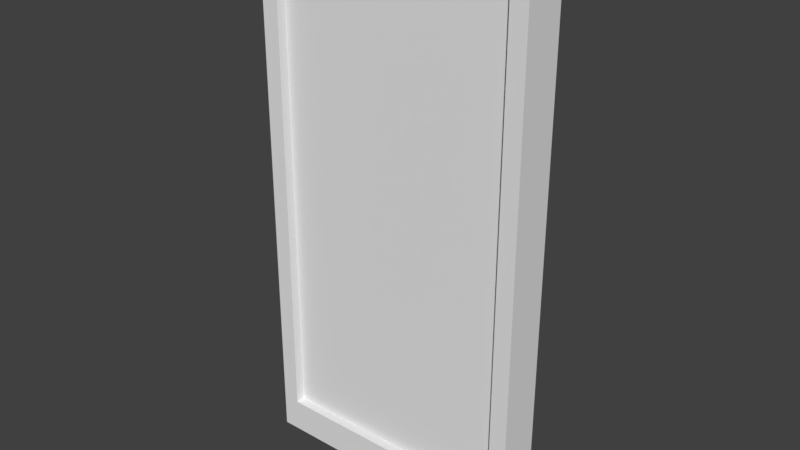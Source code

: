 # Source: door.blend  (saved by Blender 2.79.0; exported with 4.5.12 LTS)
import bpy
from mathutils import Matrix  # noqa: F401  (used for matrix-valued properties, if any)

bpy.ops.wm.read_factory_settings(use_empty=True)
scene = bpy.context.scene
scene.name = 'Scene'

# ---- collections
col_collection_1 = bpy.data.collections.new('Collection 1'); scene.collection.children.link(col_collection_1)

# ---- world
world_world = bpy.data.worlds.new('World'); scene.world = world_world
world_world.color = (0.05088, 0.05088, 0.05088)
world_world.use_sun_shadow = False
world_world.sun_shadow_jitter_overblur = 0.0
world_world.cycles.sampling_method = 'MANUAL'

# ---- meshes
me_cube_001 = bpy.data.meshes.new('Cube.001')
me_cube_001.from_pydata([(-1.45, -0.225, -2.85), (-1.45, -0.225, 2.85), (1.45, -0.225, -2.85), (1.45, -0.225, 2.85), (-1.45, -0.225, 1.98e-08), (1.45, -0.225, 1.98e-08), (2.695e-08, -0.225, -2.85), (2.695e-08, -0.225, 2.85), (0.5438, 0.125, -1.069), (-1.45, -0.225, 1.425), (1.45, -0.225, -1.425), (0.725, -0.225, -2.85), (-0.725, -0.225, 2.85), (-1.45, -0.225, -1.425), (1.45, -0.225, 1.425), (-0.725, -0.225, -2.85), (0.725, -0.225, 2.85), (0.5438, 0.125, -0.3562), (-1.269, 0.125, -1.069), (-0.9063, 0.125, -1.069), (-0.9063, 0.125, -0.3562), (-1.269, 0.125, 1.781), (-0.9063, 0.125, 1.781), (-0.9063, 0.125, 2.494), (-1.269, 0.125, 2.137), (-1.45, -0.225, 2.137), (1.45, -0.225, -2.137), (1.088, -0.225, -2.85), (-1.088, -0.225, 2.85), (-1.45, -0.225, -0.7125), (1.45, -0.225, 0.7125), (-0.3625, -0.225, -2.85), (0.3625, -0.225, 2.85), (-1.269, 0.125, -0.7125), (0.3625, 0.125, -2.494), (1.088, 0.125, -2.494), (-1.088, 0.125, -2.494), (-1.45, -0.225, 0.7125), (1.45, -0.225, -0.7125), (0.3625, -0.225, -2.85), (-0.3625, -0.225, 2.85), (-1.45, -0.225, -2.137), (1.45, -0.225, 2.137), (-1.088, -0.225, -2.85), (1.088, -0.225, 2.85), (-1.269, 0.125, -2.137), (-0.3625, 0.125, -2.494), (-1.269, 0.125, 0.7125), (-1.269, 0.125, 1.425), (-0.725, 0.125, -2.494), (-1.269, 0.125, -1.425), (0.725, 0.125, -2.494), (2.695e-08, 0.125, -2.494), (-1.269, 0.125, 1.98e-08), (-1.088, 0.125, 2.494), (-1.088, 0.125, 1.781), (-1.088, 0.125, 2.137), (-0.9063, 0.125, 2.137), (-1.088, 0.125, -0.3562), (-1.088, 0.125, -1.069), (-1.088, 0.125, -0.7125), (-0.9063, 0.125, -0.7125), (0.3625, 0.125, -0.3562), (0.3625, 0.125, -1.069), (0.3625, 0.125, -0.7125), (0.5438, 0.125, -0.7125), (0.1813, 0.125, -0.7125), (0.3625, 0.125, 2.494), (0.3625, 0.125, 1.781), (0.3625, 0.125, 2.137), (0.5438, 0.125, 2.137), (0.1813, 0.125, 2.137), (0.3625, 0.125, 1.069), (0.3625, 0.125, 0.3562), (0.3625, 0.125, 0.7125), (0.5438, 0.125, 0.7125), (0.1813, 0.125, 0.7125), (1.088, 0.125, 1.069), (1.088, 0.125, 0.3562), (1.088, 0.125, 0.7125), (1.269, 0.125, 0.7125), (-1.45, -0.225, 2.494), (1.45, -0.225, -2.494), (1.269, -0.225, -2.85), (-1.269, -0.225, 2.85), (-1.45, -0.225, -0.3562), (1.45, -0.225, 0.3562), (-0.1812, -0.225, -2.85), (0.1813, -0.225, 2.85), (-1.269, -0.225, 1.98e-08), (0.9063, 0.125, 0.7125), (2.695e-08, -0.225, -2.494), (1.088, 0.125, 2.494), (-1.45, -0.225, 1.069), (1.45, -0.225, -1.069), (0.5438, -0.225, -2.85), (-0.5438, -0.225, 2.85), (-1.45, -0.225, -1.781), (1.45, -0.225, 1.781), (-0.9063, -0.225, -2.85), (0.9063, -0.225, 2.85), (1.088, 0.125, 1.781), (1.088, 0.125, 2.137), (1.269, 0.125, 2.137), (0.9063, 0.125, 2.137), (0.3625, 0.125, -1.781), (0.3625, 0.125, -2.137), (0.5438, 0.125, -2.137), (0.1813, 0.125, -2.137), (1.088, 0.125, -1.781), (1.088, 0.125, -2.137), (0.725, -0.225, -2.494), (1.269, 0.125, -2.137), (-1.269, -0.225, -1.425), (0.9063, 0.125, -2.137), (-0.725, -0.225, -2.494), (1.088, 0.125, -0.3562), (-1.269, -0.225, 1.425), (1.088, 0.125, -1.069), (1.088, 0.125, -0.7125), (1.269, 0.125, -0.7125), (-1.45, -0.225, 1.781), (1.45, -0.225, -1.781), (0.9063, -0.225, -2.85), (-0.9063, -0.225, 2.85), (-1.45, -0.225, -1.069), (1.45, -0.225, 1.069), (-0.5438, -0.225, -2.85), (0.5438, -0.225, 2.85), (0.9063, 0.125, -0.7125), (-1.088, 0.125, -1.781), (-1.088, 0.125, -2.137), (-0.9063, 0.125, -2.137), (-1.45, -0.225, 0.3562), (1.45, -0.225, -0.3562), (0.1813, -0.225, -2.85), (-0.1812, -0.225, 2.85), (-1.45, -0.225, -2.494), (1.45, -0.225, 2.494), (-1.269, -0.225, -2.85), (1.269, -0.225, 2.85), (-0.3625, 0.125, -1.781), (1.269, -0.225, 1.98e-08), (-0.3625, 0.125, -2.137), (2.695e-08, -0.225, 2.494), (-0.1812, 0.125, -2.137), (1.269, -0.225, 1.425), (-0.5438, 0.125, -2.137), (0.725, -0.225, 2.494), (-0.3625, 0.125, -0.3562), (1.269, -0.225, -1.425), (-0.3625, 0.125, -1.069), (-0.3625, 0.125, -0.7125), (-0.1812, 0.125, -0.7125), (-0.5438, 0.125, -0.7125), (-1.088, 0.125, 1.069), (-1.088, 0.125, 0.3562), (-1.088, 0.125, 0.7125), (-0.9063, 0.125, 0.7125), (-0.3625, 0.125, 1.069), (-0.725, -0.225, 2.494), (-0.3625, 0.125, 0.3562), (-0.3625, 0.125, 0.7125), (-0.1812, 0.125, 0.7125), (-0.3625, -0.225, 2.494), (-0.5438, 0.125, 0.7125), (-0.3625, 0.125, 2.494), (-0.3625, 0.125, 1.781), (-0.3625, 0.125, 2.137), (-1.269, -0.225, 0.7125), (-0.1812, 0.125, 2.137), (-0.5438, 0.125, 2.137), (-0.725, 0.125, 2.137), (-0.725, 0.125, 2.494), (-0.725, 0.125, 0.7125), (-0.725, 0.125, 1.069), (-0.3625, 0.125, 1.425), (-0.1812, 0.125, 1.425), (-1.088, 0.125, 1.425), (-0.3625, -0.225, -2.494), (-0.9063, 0.125, 1.425), (-1.269, -0.225, -2.137), (-0.725, 0.125, -0.7125), (-1.088, -0.225, -2.494), (-0.725, 0.125, -0.3562), (-0.725, 0.125, -2.137), (1.269, -0.225, -0.7125), (-0.725, 0.125, -1.781), (-0.3625, 0.125, -1.425), (-0.1812, 0.125, -1.425), (1.269, -0.225, -2.137), (1.088, -0.225, -2.494), (-1.088, 0.125, -1.425), (-0.9063, 0.125, -1.425), (0.725, 0.125, -0.7125), (0.3625, -0.225, -2.494), (0.725, 0.125, -0.3562), (0.725, 0.125, -2.137), (1.269, -0.225, 2.137), (0.725, 0.125, -1.781), (1.088, -0.225, 2.494), (1.088, 0.125, -1.425), (1.269, -0.225, 0.7125), (1.269, 0.125, -1.425), (0.3625, 0.125, -1.425), (0.5438, 0.125, -1.425), (0.725, 0.125, 2.137), (0.725, 0.125, 2.494), (0.725, 0.125, 0.7125), (0.725, 0.125, 1.069), (1.088, 0.125, 1.425), (1.269, 0.125, 1.425), (0.3625, -0.225, 2.494), (0.3625, 0.125, 1.425), (0.5438, 0.125, 1.425), (2.695e-08, 0.125, 2.137), (2.695e-08, 0.125, 2.494), (-1.269, -0.225, -0.7125), (2.695e-08, 0.125, -0.7125), (2.695e-08, 0.125, -0.3562), (1.088, 0.125, 1.98e-08), (-1.269, -0.225, 2.137), (1.269, 0.125, 1.98e-08), (-0.3625, 0.125, 1.98e-08), (-1.088, -0.225, 2.494), (-0.9063, -0.225, 2.494), (-0.1812, 0.125, 1.98e-08), (-1.269, -0.225, 1.781), (2.695e-08, 0.125, 0.7125), (2.695e-08, 0.125, 1.069), (-1.269, -0.225, -1.069), (2.695e-08, 0.125, -2.137), (2.695e-08, 0.125, -1.781), (0.3625, 0.125, 1.98e-08), (0.5438, -0.225, 2.494), (0.5438, 0.125, 1.98e-08), (-1.088, 0.125, 1.98e-08), (-0.9063, 0.125, 1.98e-08), (-0.725, 0.125, 1.781), (-0.725, 0.125, 0.3562), (1.269, -0.225, 1.069), (1.269, -0.225, 0.3562), (-0.725, 0.125, 1.425), (1.269, -0.225, 2.494), (1.269, -0.225, 1.781), (-0.5438, 0.125, 1.425), (-0.725, 0.125, -1.069), (0.5438, -0.225, -2.494), (0.1813, -0.225, -2.494), (1.269, -0.225, -1.781), (1.269, -0.225, -2.494), (0.9063, -0.225, -2.494), (1.269, -0.225, -0.3562), (1.269, -0.225, -1.069), (-0.725, 0.125, -1.425), (-0.5438, 0.125, -1.425), (-0.9063, -0.225, -2.494), (-1.269, -0.225, -2.494), (0.725, 0.125, -1.069), (-0.1812, -0.225, -2.494), (-0.5438, -0.225, -2.494), (0.725, 0.125, -1.425), (0.9063, 0.125, -1.425), (0.1813, 0.125, -1.425), (0.725, 0.125, 1.781), (0.725, 0.125, 0.3562), (-1.269, -0.225, 0.3562), (0.725, 0.125, 1.425), (0.9063, 0.125, 1.425), (0.1813, 0.125, 1.425), (-0.1812, -0.225, 2.494), (2.695e-08, 0.125, 1.425), (2.695e-08, 0.125, 1.781), (-0.5438, -0.225, 2.494), (2.695e-08, 0.125, -1.425), (-1.269, -0.225, 1.069), (2.695e-08, 0.125, -1.069), (0.725, 0.125, 1.98e-08), (-1.269, -0.225, -1.781), (0.9063, 0.125, 1.98e-08), (-0.725, 0.125, 1.98e-08), (-0.5438, 0.125, 1.98e-08), (0.9063, -0.225, 2.494), (2.695e-08, 0.125, 0.3562), (2.695e-08, 0.125, 1.98e-08), (0.1813, -0.225, 2.494), (0.1813, 0.125, 1.98e-08), (-1.269, -0.225, -0.3562), (-1.269, -0.225, 2.494), (-1.45, 0.225, 2.494), (-1.45, 0.225, 2.85), (1.45, 0.225, -2.494), (1.45, 0.225, -2.85), (1.269, 0.225, -2.85), (-1.269, 0.225, 2.85), (-1.45, 0.225, -0.3562), (-1.45, 0.225, 1.98e-08), (1.45, 0.225, 0.3562), (1.45, 0.225, 1.98e-08), (-0.1812, 0.225, -2.85), (2.695e-08, 0.225, -2.85), (0.1813, 0.225, 2.85), (2.695e-08, 0.225, 2.85), (-1.269, 0.225, 1.98e-08), (2.695e-08, 0.225, -2.494), (-1.45, 0.225, 1.069), (-1.45, 0.225, 1.425), (1.45, 0.225, -1.069), (1.45, 0.225, -1.425), (0.5438, 0.225, -2.85), (0.725, 0.225, -2.85), (-0.5438, 0.225, 2.85), (-0.725, 0.225, 2.85), (-1.45, 0.225, -1.781), (-1.45, 0.225, -1.425), (1.45, 0.225, 1.781), (1.45, 0.225, 1.425), (-0.9063, 0.225, -2.85), (-0.725, 0.225, -2.85), (0.9063, 0.225, 2.85), (0.725, 0.225, 2.85), (0.725, 0.225, -2.494), (-1.269, 0.225, -1.425), (-0.725, 0.225, -2.494), (-1.269, 0.225, 1.425), (-1.45, 0.225, 1.781), (-1.45, 0.225, 2.137), (1.45, 0.225, -1.781), (1.45, 0.225, -2.137), (0.9063, 0.225, -2.85), (1.088, 0.225, -2.85), (-0.9063, 0.225, 2.85), (-1.088, 0.225, 2.85), (-1.45, 0.225, -1.069), (-1.45, 0.225, -0.7125), (1.45, 0.225, 1.069), (1.45, 0.225, 0.7125), (-0.5438, 0.225, -2.85), (-0.3625, 0.225, -2.85), (0.5438, 0.225, 2.85), (0.3625, 0.225, 2.85), (-1.45, 0.225, 0.3562), (-1.45, 0.225, 0.7125), (1.45, 0.225, -0.3562), (1.45, 0.225, -0.7125), (0.1813, 0.225, -2.85), (0.3625, 0.225, -2.85), (-0.1812, 0.225, 2.85), (-0.3625, 0.225, 2.85), (-1.45, 0.225, -2.494), (-1.45, 0.225, -2.137), (1.45, 0.225, 2.494), (1.45, 0.225, 2.137), (-1.269, 0.225, -2.85), (-1.088, 0.225, -2.85), (1.269, 0.225, 2.85), (1.088, 0.225, 2.85), (1.269, 0.225, 1.98e-08), (2.695e-08, 0.225, 2.494), (1.269, 0.225, 1.425), (0.725, 0.225, 2.494), (1.269, 0.225, -1.425), (-0.725, 0.225, 2.494), (-0.3625, 0.225, 2.494), (-1.269, 0.225, 0.7125), (-0.3625, 0.225, -2.494), (-1.269, 0.225, -2.137), (-1.088, 0.225, -2.494), (1.269, 0.225, -0.7125), (1.269, 0.225, -2.137), (1.088, 0.225, -2.494), (0.3625, 0.225, -2.494), (1.269, 0.225, 2.137), (1.088, 0.225, 2.494), (1.269, 0.225, 0.7125), (0.3625, 0.225, 2.494), (-1.269, 0.225, -0.7125), (-1.269, 0.225, 2.137), (-1.088, 0.225, 2.494), (-1.45, 0.225, -2.85), (1.45, 0.225, 2.85), (-0.9063, 0.225, 2.494), (-1.269, 0.225, 1.781), (-1.269, 0.225, -1.069), (0.5438, 0.225, 2.494), (1.269, 0.225, 1.069), (1.269, 0.225, 0.3562), (1.269, 0.225, 2.494), (1.269, 0.225, 1.781), (0.5438, 0.225, -2.494), (0.1813, 0.225, -2.494), (1.269, 0.225, -1.781), (1.269, 0.225, -2.494), (0.9063, 0.225, -2.494), (1.269, 0.225, -0.3562), (1.269, 0.225, -1.069), (-0.9063, 0.225, -2.494), (-1.269, 0.225, -2.494), (-0.1812, 0.225, -2.494), (-0.5438, 0.225, -2.494), (-1.269, 0.225, 0.3562), (-0.1812, 0.225, 2.494), (-0.5438, 0.225, 2.494), (-1.269, 0.225, 1.069), (-1.269, 0.225, -1.781), (0.9063, 0.225, 2.494), (0.1813, 0.225, 2.494), (-1.269, 0.225, -0.3562), (-1.269, 0.225, 2.494), (0.1813, -0.125, 1.98e-08), (2.695e-08, -0.125, 1.98e-08), (2.695e-08, -0.125, 0.3562), (-0.5438, -0.125, 1.98e-08), (-0.725, -0.125, 1.98e-08), (0.9063, -0.125, 1.98e-08), (0.725, -0.125, 1.98e-08), (2.695e-08, -0.125, -1.069), (2.695e-08, -0.125, -1.425), (2.695e-08, -0.125, 1.781), (2.695e-08, -0.125, 1.425), (0.1813, -0.125, 1.425), (0.9063, -0.125, 1.425), (0.725, -0.125, 1.425), (0.725, -0.125, 0.3562), (0.725, -0.125, 1.781), (0.1813, -0.125, -1.425), (0.9063, -0.125, -1.425), (0.725, -0.125, -1.425), (0.725, -0.125, -1.069), (-0.5438, -0.125, -1.425), (-0.725, -0.125, -1.425), (-0.725, -0.125, -1.069), (-0.5438, -0.125, 1.425), (-0.725, -0.125, 1.425), (-0.725, -0.125, 0.3562), (-0.725, -0.125, 1.781), (-0.9063, -0.125, 1.98e-08), (-1.088, -0.125, 1.98e-08), (0.5438, -0.125, 1.98e-08), (0.3625, -0.125, 1.98e-08), (2.695e-08, -0.125, -1.781), (2.695e-08, -0.125, -2.137), (2.695e-08, -0.125, 1.069), (2.695e-08, -0.125, 0.7125), (-0.1812, -0.125, 1.98e-08), (-0.3625, -0.125, 1.98e-08), (1.269, -0.125, 1.98e-08), (1.088, -0.125, 1.98e-08), (2.695e-08, -0.125, -0.3562), (2.695e-08, -0.125, -0.7125), (2.695e-08, -0.125, 2.494), (2.695e-08, -0.125, 2.137), (0.5438, -0.125, 1.425), (0.3625, -0.125, 1.425), (1.269, -0.125, 1.425), (1.088, -0.125, 1.425), (0.725, -0.125, 1.069), (0.725, -0.125, 0.7125), (0.725, -0.125, 2.494), (0.725, -0.125, 2.137), (0.5438, -0.125, -1.425), (0.3625, -0.125, -1.425), (1.269, -0.125, -1.425), (1.088, -0.125, -1.425), (0.725, -0.125, -1.781), (0.725, -0.125, -2.137), (0.725, -0.125, -0.3562), (0.725, -0.125, -0.7125), (-0.9063, -0.125, -1.425), (-1.088, -0.125, -1.425), (-0.1812, -0.125, -1.425), (-0.3625, -0.125, -1.425), (-0.725, -0.125, -1.781), (-0.725, -0.125, -2.137), (-0.725, -0.125, -0.3562), (-0.725, -0.125, -0.7125), (-0.9063, -0.125, 1.425), (-1.088, -0.125, 1.425), (-0.1812, -0.125, 1.425), (-0.3625, -0.125, 1.425), (-0.725, -0.125, 1.069), (-0.725, -0.125, 0.7125), (-0.725, -0.125, 2.494), (-0.725, -0.125, 2.137), (-0.5438, -0.125, 2.137), (-0.1812, -0.125, 2.137), (-0.3625, -0.125, 2.137), (-0.3625, -0.125, 1.781), (-0.3625, -0.125, 2.494), (-0.5438, -0.125, 0.7125), (-0.1812, -0.125, 0.7125), (-0.3625, -0.125, 0.7125), (-0.3625, -0.125, 0.3562), (-0.3625, -0.125, 1.069), (-0.9063, -0.125, 0.7125), (-1.088, -0.125, 0.7125), (-1.088, -0.125, 0.3562), (-1.088, -0.125, 1.069), (-0.5438, -0.125, -0.7125), (-0.1812, -0.125, -0.7125), (-0.3625, -0.125, -0.7125), (-0.3625, -0.125, -1.069), (-0.3625, -0.125, -0.3562), (-0.5438, -0.125, -2.137), (-0.1812, -0.125, -2.137), (-0.3625, -0.125, -2.137), (-0.3625, -0.125, -1.781), (-0.9063, -0.125, -2.137), (-1.088, -0.125, -2.137), (-1.088, -0.125, -1.781), (0.9063, -0.125, -0.7125), (1.269, -0.125, -0.7125), (1.088, -0.125, -0.7125), (1.088, -0.125, -1.069), (1.088, -0.125, -0.3562), (0.9063, -0.125, -2.137), (1.269, -0.125, -2.137), (1.088, -0.125, -2.137), (1.088, -0.125, -1.781), (0.1813, -0.125, -2.137), (0.5438, -0.125, -2.137), (0.3625, -0.125, -2.137), (0.3625, -0.125, -1.781), (0.9063, -0.125, 2.137), (1.269, -0.125, 2.137), (1.088, -0.125, 2.137), (1.088, -0.125, 1.781), (1.088, -0.125, 2.494), (0.9063, -0.125, 0.7125), (1.269, -0.125, 0.7125), (1.088, -0.125, 0.7125), (1.088, -0.125, 0.3562), (1.088, -0.125, 1.069), (0.1813, -0.125, 0.7125), (0.5438, -0.125, 0.7125), (0.3625, -0.125, 0.7125), (0.3625, -0.125, 0.3562), (0.3625, -0.125, 1.069), (0.1813, -0.125, 2.137), (0.5438, -0.125, 2.137), (0.3625, -0.125, 2.137), (0.3625, -0.125, 1.781), (0.3625, -0.125, 2.494), (0.1813, -0.125, -0.7125), (0.5438, -0.125, -0.7125), (0.3625, -0.125, -0.7125), (0.3625, -0.125, -1.069), (0.3625, -0.125, -0.3562), (-0.9063, -0.125, -0.7125), (-1.088, -0.125, -0.7125), (-1.088, -0.125, -1.069), (-1.088, -0.125, -0.3562), (-0.9063, -0.125, 2.137), (-1.088, -0.125, 2.137), (-1.088, -0.125, 1.781), (-1.088, -0.125, 2.494), (-1.269, -0.125, 1.98e-08), (2.695e-08, -0.125, -2.494), (0.725, -0.125, -2.494), (-1.269, -0.125, -1.425), (-0.725, -0.125, -2.494), (-1.269, -0.125, 1.425), (-1.269, -0.125, 0.7125), (-0.3625, -0.125, -2.494), (-1.269, -0.125, -2.137), (-1.088, -0.125, -2.494), (1.088, -0.125, -2.494), (0.3625, -0.125, -2.494), (-1.269, -0.125, -0.7125), (-1.269, -0.125, 2.137), (-0.9063, -0.125, 2.494), (-0.9063, -0.125, 1.781), (-1.269, -0.125, 1.781), (-0.9063, -0.125, -0.3562), (-0.9063, -0.125, -1.069), (-1.269, -0.125, -1.069), (0.5438, -0.125, -0.3562), (0.5438, -0.125, -1.069), (0.1813, -0.125, -1.069), (0.5438, -0.125, 2.494), (0.5438, -0.125, 1.781), (0.1813, -0.125, 1.781), (0.5438, -0.125, 1.069), (0.5438, -0.125, 0.3562), (0.1813, -0.125, 0.3562), (1.269, -0.125, 1.069), (1.269, -0.125, 0.3562), (0.9063, -0.125, 0.3562), (1.269, -0.125, 2.494), (1.269, -0.125, 1.781), (0.9063, -0.125, 1.781), (0.5438, -0.125, -1.781), (0.5438, -0.125, -2.494), (0.1813, -0.125, -2.494), (1.269, -0.125, -1.781), (1.269, -0.125, -2.494), (0.9063, -0.125, -2.494), (1.269, -0.125, -0.3562), (1.269, -0.125, -1.069), (0.9063, -0.125, -1.069), (-0.9063, -0.125, -1.781), (-0.9063, -0.125, -2.494), (-1.269, -0.125, -2.494), (-0.1812, -0.125, -1.781), (-0.1812, -0.125, -2.494), (-0.5438, -0.125, -2.494), (-0.1812, -0.125, -0.3562), (-0.1812, -0.125, -1.069), (-0.5438, -0.125, -1.069), (-0.9063, -0.125, 1.069), (-0.9063, -0.125, 0.3562), (-1.269, -0.125, 0.3562), (-0.1812, -0.125, 1.069), (-0.1812, -0.125, 0.3562), (-0.5438, -0.125, 0.3562), (-0.1812, -0.125, 2.494), (-0.1812, -0.125, 1.781), (-0.5438, -0.125, 1.781), (-0.5438, -0.125, 2.494), (-0.5438, -0.125, 1.069), (-1.269, -0.125, 1.069), (-0.5438, -0.125, -0.3562), (-0.5438, -0.125, -1.781), (-1.269, -0.125, -1.781), (0.9063, -0.125, -0.3562), (0.9063, -0.125, -1.781), (0.1813, -0.125, -1.781), (0.9063, -0.125, 2.494), (0.9063, -0.125, 1.069), (0.1813, -0.125, 1.069), (0.1813, -0.125, 2.494), (0.1813, -0.125, -0.3562), (-1.269, -0.125, -0.3562), (-1.269, -0.125, 2.494), (0.1813, 0.125, -1.069), (0.5438, 0.125, 2.494), (0.5438, 0.125, 1.781), (0.1813, 0.125, 1.781), (0.5438, 0.125, 1.069), (0.5438, 0.125, 0.3562), (0.1813, 0.125, 0.3562), (1.269, 0.125, 1.069), (1.269, 0.125, 0.3562), (0.9063, 0.125, 0.3562), (1.269, 0.125, 2.494), (1.269, 0.125, 1.781), (0.9063, 0.125, 1.781), (0.5438, 0.125, -1.781), (0.5438, 0.125, -2.494), (0.1813, 0.125, -2.494), (1.269, 0.125, -1.781), (1.269, 0.125, -2.494), (0.9063, 0.125, -2.494), (1.269, 0.125, -0.3562), (1.269, 0.125, -1.069), (0.9063, 0.125, -1.069), (-0.9063, 0.125, -1.781), (-0.9063, 0.125, -2.494), (-1.269, 0.125, -2.494), (-0.1812, 0.125, -1.781), (-0.1812, 0.125, -2.494), (-0.5438, 0.125, -2.494), (-0.1812, 0.125, -0.3562), (-0.1812, 0.125, -1.069), (-0.5438, 0.125, -1.069), (-0.9063, 0.125, 1.069), (-0.9063, 0.125, 0.3562), (-1.269, 0.125, 0.3562), (-0.1812, 0.125, 1.069), (-0.1812, 0.125, 0.3562), (-0.5438, 0.125, 0.3562), (-0.1812, 0.125, 2.494), (-0.1812, 0.125, 1.781), (-0.5438, 0.125, 1.781), (-0.5438, 0.125, 2.494), (-0.5438, 0.125, 1.069), (-1.269, 0.125, 1.069), (-0.5438, 0.125, -0.3562), (-0.5438, 0.125, -1.781), (-1.269, 0.125, -1.781), (0.9063, 0.125, -0.3562), (0.9063, 0.125, -1.781), (0.1813, 0.125, -1.781), (0.9063, 0.125, 2.494), (0.9063, 0.125, 1.069), (0.1813, 0.125, 1.069), (0.1813, 0.125, 2.494), (0.1813, 0.125, -0.3562), (-1.269, 0.125, -0.3562), (-1.269, 0.125, 2.494)], [], [(288, 84, 1, 81), (287, 89, 4, 85), (163, 162, 159, 668), (285, 88, 7, 144), (156, 667, 47, 157), (236, 53, 667, 156), (282, 100, 16, 148), (239, 666, 158, 174), (280, 237, 666, 239), (237, 236, 156, 666), (278, 113, 13, 97), (175, 665, 180, 242), (174, 158, 665, 175), (275, 117, 9, 93), (158, 157, 155, 665), (273, 96, 12, 160), (151, 664, 154, 152), (188, 255, 664, 151), (270, 136, 40, 164), (255, 254, 246, 664), (276, 663, 153, 218), (274, 189, 663, 276), (266, 169, 37, 133), (189, 188, 151, 663), (219, 662, 226, 284), (218, 153, 662, 219), (153, 152, 149, 662), (46, 661, 147, 143), (52, 660, 145, 231), (232, 659, 189, 274), (231, 145, 659, 232), (257, 181, 41, 137), (145, 143, 141, 659), (36, 658, 45, 131), (49, 657, 132, 185), (187, 656, 193, 254), (185, 132, 656, 187), (132, 131, 130, 656), (118, 655, 129, 119), (201, 262, 655, 118), (262, 261, 258, 655), (203, 201, 118, 654), (120, 119, 116, 653), (35, 652, 114, 110), (112, 110, 109, 650), (243, 140, 44, 200), (34, 649, 108, 106), (51, 648, 107, 197), (199, 647, 205, 261), (197, 107, 647, 199), (107, 106, 105, 647), (101, 646, 104, 102), (210, 268, 646, 101), (268, 267, 264, 646), (234, 128, 32, 212), (211, 210, 101, 645), (103, 102, 92, 644), (78, 643, 90, 79), (230, 217, 29, 125), (220, 279, 643, 78), (279, 277, 265, 643), (227, 221, 25, 121), (222, 220, 78, 642), (225, 124, 28, 224), (80, 79, 77, 641), (73, 640, 76, 74), (160, 12, 124, 225), (233, 286, 640, 73), (286, 284, 283, 640), (265, 639, 75, 208), (117, 227, 121, 9), (277, 235, 639, 265), (235, 233, 73, 639), (209, 638, 214, 267), (208, 75, 638, 209), (75, 74, 72, 638), (68, 637, 71, 69), (213, 269, 637, 68), (269, 271, 272, 637), (113, 230, 125, 13), (264, 636, 70, 206), (267, 214, 636, 264), (214, 213, 68, 636), (206, 70, 635, 207), (70, 69, 67, 635), (63, 634, 66, 64), (204, 263, 634, 63), (263, 274, 276, 634), (258, 8, 65, 194), (261, 205, 8, 258), (205, 204, 63, 8), (196, 17, 235, 277), (194, 65, 17, 196), (148, 16, 128, 234), (65, 64, 62, 17), (59, 18, 33, 60), (192, 50, 18, 59), (246, 19, 61, 182), (254, 193, 19, 246), (193, 192, 59, 19), (184, 20, 237, 280), (182, 61, 20, 184), (61, 60, 58, 20), (55, 21, 24, 56), (178, 48, 21, 55), (238, 22, 57, 172), (242, 180, 22, 238), (180, 178, 55, 22), (172, 57, 23, 173), (57, 56, 54, 23), (30, 126, 240, 202), (126, 14, 146, 240), (22, 55, 56, 57), (5, 86, 241, 142), (86, 30, 202, 241), (20, 58, 236, 237), (19, 59, 60, 61), (17, 62, 233, 235), (8, 63, 64, 65), (42, 138, 243, 198), (138, 3, 140, 243), (634, 276, 218, 66), (14, 98, 244, 146), (98, 42, 198, 244), (636, 68, 69, 70), (637, 272, 215, 71), (638, 72, 213, 214), (639, 73, 74, 75), (640, 283, 228, 76), (641, 77, 210, 211), (95, 247, 195, 39), (11, 111, 247, 95), (642, 78, 79, 80), (135, 248, 91, 6), (39, 195, 248, 135), (643, 265, 208, 90), (645, 101, 102, 103), (26, 122, 249, 190), (122, 10, 150, 249), (83, 250, 191, 27), (2, 82, 250, 83), (82, 26, 190, 250), (123, 251, 111, 11), (27, 191, 251, 123), (646, 264, 206, 104), (647, 105, 204, 205), (38, 134, 252, 186), (134, 5, 142, 252), (648, 34, 106, 107), (10, 94, 253, 150), (94, 38, 186, 253), (649, 52, 231, 108), (650, 109, 201, 203), (651, 35, 110, 112), (652, 51, 197, 114), (653, 116, 220, 222), (654, 118, 119, 120), (99, 256, 183, 43), (15, 115, 256, 99), (655, 258, 194, 129), (139, 257, 137, 0), (43, 183, 257, 139), (656, 130, 192, 193), (657, 36, 131, 132), (659, 141, 188, 189), (660, 46, 143, 145), (87, 259, 179, 31), (6, 91, 259, 87), (661, 49, 185, 147), (127, 260, 115, 15), (31, 179, 260, 127), (662, 149, 223, 226), (663, 151, 152, 153), (664, 246, 182, 154), (665, 155, 178, 180), (666, 156, 157, 158), (668, 159, 176, 177), (669, 161, 162, 163), (670, 239, 174, 165), (672, 167, 168, 170), (673, 238, 172, 171), (675, 175, 242, 245), (677, 184, 280, 281), (678, 187, 254, 255), (680, 196, 277, 279), (681, 199, 261, 262), (682, 232, 274, 263), (89, 266, 133, 4), (684, 209, 267, 268), (685, 229, 271, 269), (687, 219, 284, 286), (202, 529, 586, 241), (195, 567, 593, 248), (217, 568, 632, 287), (241, 586, 446, 142), (248, 593, 557, 91), (227, 572, 569, 221), (234, 579, 458, 148), (146, 454, 585, 240), (111, 558, 592, 247), (186, 511, 598, 253), (144, 7, 136, 270), (179, 563, 605, 260), (117, 561, 572, 227), (212, 542, 579, 234), (266, 611, 562, 169), (240, 585, 529, 202), (273, 618, 488, 164), (247, 592, 567, 195), (253, 598, 462, 150), (164, 40, 96, 273), (260, 605, 560, 115), (89, 556, 611, 266), (160, 482, 618, 273), (169, 275, 93, 37), (142, 446, 597, 252), (91, 557, 604, 259), (278, 623, 559, 113), (252, 597, 511, 186), (285, 630, 542, 212), (259, 604, 563, 179), (181, 564, 623, 278), (144, 450, 630, 285), (181, 278, 97, 41), (225, 570, 482, 160), (198, 524, 589, 244), (191, 566, 596, 251), (257, 602, 564, 181), (224, 555, 570, 225), (244, 589, 454, 146), (251, 596, 558, 111), (190, 516, 595, 250), (183, 565, 602, 257), (270, 615, 450, 144), (230, 575, 568, 217), (164, 488, 615, 270), (113, 559, 575, 230), (200, 44, 100, 282), (243, 588, 524, 198), (250, 595, 566, 191), (150, 462, 594, 249), (115, 560, 601, 256), (275, 620, 561, 117), (200, 527, 588, 243), (282, 627, 527, 200), (249, 594, 516, 190), (212, 32, 88, 285), (256, 601, 565, 183), (169, 562, 620, 275), (148, 458, 627, 282), (217, 287, 85, 29), (221, 569, 633, 288), (288, 633, 555, 224), (221, 288, 81, 25), (287, 632, 556, 89), (224, 28, 84, 288), (408, 289, 290, 294), (407, 295, 296, 303), (406, 358, 302, 301), (405, 360, 320, 319), (404, 313, 314, 322), (403, 305, 306, 324), (402, 362, 312, 311), (401, 363, 348, 347), (400, 341, 342, 364), (397, 349, 350, 366), (387, 373, 356, 355), (384, 375, 340, 339), (383, 333, 334, 376), (382, 325, 326, 377), (381, 378, 332, 331), (362, 381, 331, 312), (324, 306, 325, 382), (322, 314, 333, 383), (360, 384, 339, 320), (336, 374, 385, 335), (335, 385, 359, 316), (298, 357, 386, 297), (297, 386, 374, 336), (352, 372, 387, 351), (351, 387, 355, 380), (316, 359, 388, 315), (315, 388, 372, 352), (309, 346, 371, 389), (310, 309, 389, 321), (345, 300, 304, 390), (346, 345, 390, 371), (328, 369, 391, 327), (327, 391, 361, 308), (293, 330, 370, 392), (292, 293, 392, 291), (291, 392, 369, 328), (329, 310, 321, 393), (330, 329, 393, 370), (344, 368, 394, 343), (343, 394, 357, 298), (308, 361, 395, 307), (307, 395, 368, 344), (317, 354, 367, 396), (318, 317, 396, 323), (353, 379, 349, 397), (354, 353, 397, 367), (299, 338, 365, 398), (300, 299, 398, 304), (337, 318, 323, 399), (338, 337, 399, 365), (303, 296, 341, 400), (391, 650, 203, 361), (396, 657, 49, 323), (324, 48, 676, 403), (387, 644, 92, 373), (373, 92, 683, 405), (369, 112, 650, 391), (367, 36, 657, 396), (403, 676, 47, 364), (405, 683, 207, 360), (408, 689, 24, 377), (358, 401, 347, 302), (378, 54, 689, 408), (303, 53, 688, 407), (386, 642, 80, 374), (390, 649, 34, 371), (407, 688, 33, 376), (357, 222, 642, 386), (304, 52, 649, 390), (377, 24, 21, 382), (363, 402, 311, 348), (360, 207, 635, 384), (385, 641, 211, 359), (389, 648, 51, 321), (364, 342, 305, 403), (395, 654, 120, 368), (399, 661, 46, 365), (382, 21, 48, 324), (364, 47, 667, 400), (384, 635, 67, 375), (363, 166, 674, 402), (374, 80, 641, 385), (371, 34, 648, 389), (366, 350, 313, 404), (361, 203, 654, 395), (323, 49, 661, 399), (400, 667, 53, 303), (402, 674, 173, 362), (394, 653, 222, 357), (398, 660, 52, 304), (322, 50, 679, 404), (368, 120, 653, 394), (375, 67, 686, 406), (365, 46, 660, 398), (404, 679, 45, 366), (406, 686, 216, 358), (362, 173, 23, 381), (373, 405, 319, 356), (388, 645, 103, 372), (393, 652, 35, 370), (381, 23, 54, 378), (366, 45, 658, 397), (359, 211, 645, 388), (321, 51, 652, 393), (392, 651, 112, 369), (397, 658, 36, 367), (375, 406, 301, 340), (358, 216, 671, 401), (376, 33, 18, 383), (401, 671, 166, 363), (376, 334, 295, 407), (383, 18, 50, 322), (372, 103, 644, 387), (377, 326, 289, 408), (370, 35, 651, 392), (378, 408, 294, 332), (27, 330, 293, 83), (96, 311, 312, 12), (7, 302, 347, 136), (123, 329, 330, 27), (13, 314, 313, 97), (28, 332, 294, 84), (137, 349, 379, 0), (124, 331, 332, 28), (14, 316, 315, 98), (85, 295, 334, 29), (138, 351, 380, 3), (29, 334, 333, 125), (99, 317, 318, 15), (86, 297, 336, 30), (0, 379, 353, 139), (30, 336, 335, 126), (100, 319, 320, 16), (31, 338, 299, 87), (3, 380, 355, 140), (127, 337, 338, 31), (32, 340, 301, 88), (128, 339, 340, 32), (93, 305, 342, 37), (37, 342, 341, 133), (94, 307, 344, 38), (1, 290, 289, 81), (38, 344, 343, 134), (121, 325, 306, 9), (39, 346, 309, 95), (2, 292, 291, 82), (122, 327, 308, 10), (135, 345, 346, 39), (40, 348, 311, 96), (83, 293, 292, 2), (11, 310, 329, 123), (136, 347, 348, 40), (97, 313, 350, 41), (84, 294, 290, 1), (12, 312, 331, 124), (41, 350, 349, 137), (98, 315, 352, 42), (4, 296, 295, 85), (125, 333, 314, 13), (42, 352, 351, 138), (43, 354, 317, 99), (5, 298, 297, 86), (126, 335, 316, 14), (139, 353, 354, 43), (44, 356, 319, 100), (87, 299, 300, 6), (15, 318, 337, 127), (140, 355, 356, 44), (88, 301, 302, 7), (16, 320, 339, 128), (9, 306, 305, 93), (133, 341, 296, 4), (81, 289, 326, 25), (10, 308, 307, 94), (134, 343, 298, 5), (25, 326, 325, 121), (82, 291, 328, 26), (95, 309, 310, 11), (6, 300, 345, 135), (26, 328, 327, 122), (631, 409, 410, 448), (629, 420, 419, 442), (628, 421, 422, 456), (626, 425, 417, 440), (625, 426, 427, 464), (624, 414, 415, 466), (622, 429, 430, 472), (621, 412, 413, 474), (619, 432, 433, 480), (617, 484, 483, 435), (616, 485, 486, 487), (614, 489, 481, 434), (613, 490, 491, 492), (612, 478, 479, 493), (610, 494, 495, 496), (609, 476, 477, 497), (608, 498, 475, 431), (607, 499, 500, 501), (606, 444, 445, 502), (605, 503, 473, 560), (604, 504, 505, 563), (603, 470, 471, 506), (601, 507, 508, 565), (600, 468, 469, 509), (599, 510, 467, 428), (598, 511, 512, 513), (597, 446, 447, 514), (596, 515, 465, 558), (595, 516, 517, 566), (594, 462, 463, 518), (593, 519, 441, 557), (592, 520, 521, 567), (591, 460, 461, 522), (590, 523, 459, 424), (589, 524, 525, 526), (587, 528, 457, 423), (586, 529, 530, 531), (585, 454, 455, 532), (584, 533, 443, 411), (583, 534, 535, 536), (582, 452, 453, 537), (581, 538, 451, 418), (580, 539, 540, 541), (578, 543, 449, 416), (577, 544, 545, 546), (576, 438, 439, 547), (574, 548, 549, 550), (573, 436, 437, 551), (571, 552, 553, 554), (552, 570, 555, 553), (483, 482, 570, 552), (476, 571, 554, 477), (433, 435, 571, 476), (435, 483, 552, 571), (477, 554, 572, 561), (554, 553, 569, 572), (548, 573, 551, 549), (475, 474, 573, 548), (474, 413, 436, 573), (468, 574, 550, 469), (430, 431, 574, 468), (431, 475, 548, 574), (469, 550, 575, 559), (550, 549, 568, 575), (544, 576, 547, 545), (467, 466, 576, 544), (466, 415, 438, 576), (460, 577, 546, 461), (427, 428, 577, 460), (428, 467, 544, 577), (425, 578, 416, 417), (461, 546, 578, 425), (546, 545, 543, 578), (539, 579, 542, 540), (459, 458, 579, 539), (452, 580, 541, 453), (422, 424, 580, 452), (424, 459, 539, 580), (420, 581, 418, 419), (453, 541, 581, 420), (541, 540, 538, 581), (534, 582, 537, 535), (457, 456, 582, 534), (456, 422, 452, 582), (438, 583, 536, 439), (415, 423, 583, 438), (423, 457, 534, 583), (409, 584, 411, 410), (439, 536, 584, 409), (536, 535, 533, 584), (529, 585, 532, 530), (446, 586, 531, 447), (414, 587, 423, 415), (447, 531, 587, 414), (531, 530, 528, 587), (524, 588, 527, 525), (454, 589, 526, 455), (421, 590, 424, 422), (455, 526, 590, 421), (526, 525, 523, 590), (520, 591, 522, 521), (465, 464, 591, 520), (464, 427, 460, 591), (558, 465, 520, 592), (567, 521, 519, 593), (516, 594, 518, 517), (566, 517, 515, 596), (511, 597, 514, 512), (462, 598, 513, 463), (426, 599, 428, 427), (463, 513, 599, 426), (513, 512, 510, 599), (507, 600, 509, 508), (473, 472, 600, 507), (472, 430, 468, 600), (560, 473, 507, 601), (565, 508, 564, 602), (504, 603, 506, 505), (441, 440, 603, 504), (440, 417, 470, 603), (557, 441, 504, 604), (563, 505, 503, 605), (499, 606, 502, 500), (449, 448, 606, 499), (448, 410, 444, 606), (470, 607, 501, 471), (417, 416, 607, 470), (416, 449, 499, 607), (429, 608, 431, 430), (471, 501, 608, 429), (501, 500, 498, 608), (494, 609, 497, 495), (481, 480, 609, 494), (480, 433, 476, 609), (436, 610, 496, 437), (413, 434, 610, 436), (434, 481, 494, 610), (437, 496, 611, 556), (496, 495, 562, 611), (490, 612, 493, 491), (443, 442, 612, 490), (442, 419, 478, 612), (444, 613, 492, 445), (410, 411, 613, 444), (411, 443, 490, 613), (412, 614, 434, 413), (445, 492, 614, 412), (492, 491, 489, 614), (485, 615, 488, 486), (451, 450, 615, 485), (478, 616, 487, 479), (419, 418, 616, 478), (418, 451, 485, 616), (432, 617, 435, 433), (479, 487, 617, 432), (487, 486, 484, 617), (484, 618, 482, 483), (486, 488, 618, 484), (489, 619, 480, 481), (491, 493, 619, 489), (493, 479, 432, 619), (495, 497, 620, 562), (497, 477, 561, 620), (498, 621, 474, 475), (500, 502, 621, 498), (502, 445, 412, 621), (503, 622, 472, 473), (505, 506, 622, 503), (506, 471, 429, 622), (508, 509, 623, 564), (509, 469, 559, 623), (510, 624, 466, 467), (512, 514, 624, 510), (514, 447, 414, 624), (515, 625, 464, 465), (517, 518, 625, 515), (518, 463, 426, 625), (519, 626, 440, 441), (521, 522, 626, 519), (522, 461, 425, 626), (523, 627, 458, 459), (525, 527, 627, 523), (528, 628, 456, 457), (530, 532, 628, 528), (532, 455, 421, 628), (533, 629, 442, 443), (535, 537, 629, 533), (537, 453, 420, 629), (538, 630, 450, 451), (540, 542, 630, 538), (543, 631, 448, 449), (545, 547, 631, 543), (547, 439, 409, 631), (549, 551, 632, 568), (551, 437, 556, 632), (553, 555, 633, 569), (228, 163, 668, 229), (229, 668, 177, 271), (226, 223, 161, 669), (284, 226, 669, 283), (283, 669, 163, 228), (281, 280, 239, 670), (223, 281, 670, 161), (161, 670, 165, 162), (170, 168, 166, 671), (215, 170, 671, 216), (177, 176, 167, 672), (271, 177, 672, 272), (272, 672, 170, 215), (245, 242, 238, 673), (176, 245, 673, 167), (167, 673, 171, 168), (171, 172, 173, 674), (168, 171, 674, 166), (165, 174, 175, 675), (162, 165, 675, 159), (159, 675, 245, 176), (157, 47, 676, 155), (155, 676, 48, 178), (154, 182, 184, 677), (152, 154, 677, 149), (149, 677, 281, 223), (147, 185, 187, 678), (143, 147, 678, 141), (141, 678, 255, 188), (131, 45, 679, 130), (130, 679, 50, 192), (129, 194, 196, 680), (119, 129, 680, 116), (116, 680, 279, 220), (114, 197, 199, 681), (110, 114, 681, 109), (109, 681, 262, 201), (108, 231, 232, 682), (106, 108, 682, 105), (105, 682, 263, 204), (104, 206, 207, 683), (102, 104, 683, 92), (90, 208, 209, 684), (79, 90, 684, 77), (77, 684, 268, 210), (76, 228, 229, 685), (74, 76, 685, 72), (72, 685, 269, 213), (71, 215, 216, 686), (69, 71, 686, 67), (66, 218, 219, 687), (64, 66, 687, 62), (62, 687, 286, 233), (60, 33, 688, 58), (58, 688, 53, 236), (56, 24, 689, 54)])
me_cube_001.use_remesh_preserve_volume = False
me_cube_001.use_remesh_preserve_attributes = False
me_cube_001.use_mirror_vertex_groups = False
me_cube_001.update()

# ---- objects
ob_cube_001 = bpy.data.objects.new('Cube.001', me_cube_001)

# ---- transforms, parenting, visibility, modifiers, constraints
ob_cube_001.location = (0.0, 0.0, 0.0)
ob_cube_001.lineart.crease_threshold = 0.0

# ---- collection membership
col_collection_1.objects.link(ob_cube_001)

# ---- scene / render settings (as saved in the file)
scene.frame_start = 1; scene.frame_end = 250; scene.frame_set(1)
scene.render.engine = 'BLENDER_EEVEE_NEXT'
scene.render.resolution_percentage = 50
scene.render.dither_intensity = 0.0
scene.cycles.use_denoising = False
scene.cycles.samples = 128
scene.cycles.sampling_pattern = 'TABULATED_SOBOL'
scene.cycles.use_adaptive_sampling = False
scene.cycles.use_light_tree = False
scene.cycles.blur_glossy = 0.0
scene.cycles.sample_clamp_indirect = 0.0
scene.view_settings.view_transform = 'Standard'
bpy.context.view_layer.update()

# ---- added for rendering (the .blend has no active camera and no usable light): camera, sun
cam_auto = bpy.data.cameras.new('AutoCamera')
cam_auto.lens = 50.0
cam_auto.sensor_width = 36.0
cam_auto.clip_end = 1000.0
ob_auto_camera = bpy.data.objects.new('AutoCamera', cam_auto)
scene.collection.objects.link(ob_auto_camera)
ob_auto_camera.location = (5.93173, -7.11807, 4.74538)
ob_auto_camera.rotation_euler = (1.09748, -7.21219e-08, 0.694738)
scene.camera = ob_auto_camera
light_auto_sun = bpy.data.lights.new('AutoSun', 'SUN')
light_auto_sun.energy = 3.0
light_auto_sun.angle = 0.0523599
ob_auto_sun = bpy.data.objects.new('AutoSun', light_auto_sun)
scene.collection.objects.link(ob_auto_sun)
ob_auto_sun.rotation_euler = (0.872665, 0.174533, 0.523599)
bpy.context.view_layer.update()
